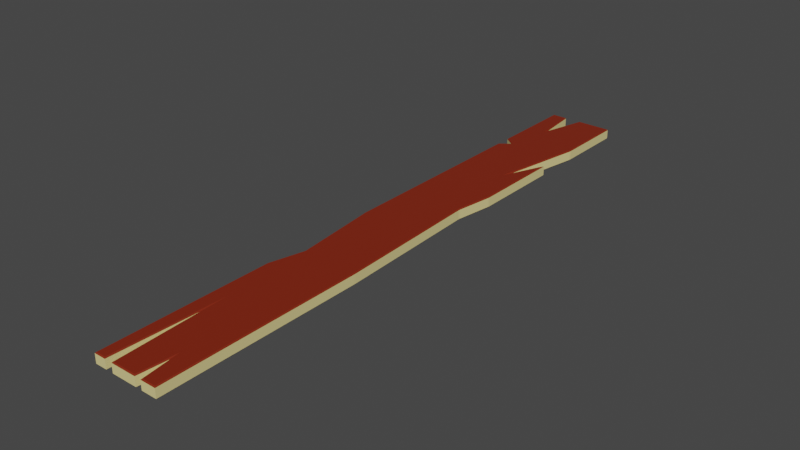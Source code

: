 # Source: Plank.blend  (saved by Blender 3.1.7; exported with 4.5.12 LTS)
import bpy
from mathutils import Matrix  # noqa: F401  (used for matrix-valued properties, if any)

bpy.ops.wm.read_factory_settings(use_empty=True)
scene = bpy.context.scene
scene.name = 'Scene'

# ---- collections
col_collection = bpy.data.collections.new('Collection'); scene.collection.children.link(col_collection)

# ---- materials (node trees are filled in below, after node groups)
mat_darkwoodpart = bpy.data.materials.new('DarkWoodPart')
mat_darkwoodpart.use_transparent_shadow = False
mat_lightwoodpart = bpy.data.materials.new('LightWoodPart')
mat_lightwoodpart.use_transparent_shadow = False

# ---- material node trees
mat_darkwoodpart.use_nodes = True; mat_darkwoodpart.node_tree.nodes.clear()
_N = mat_darkwoodpart.node_tree.nodes; _L = mat_darkwoodpart.node_tree.links
n0 = _N.new('ShaderNodeBsdfPrincipled'); n0.name = 'Principled BSDF'; n0.location = (10, 300)
n0.distribution = 'GGX'
n0.subsurface_method = 'RANDOM_WALK_SKIN'
n0.inputs[0].default_value = (0.2223, 0.01849, 0.003195, 1.0)
n0.inputs[3].default_value = 1.45
n0.inputs[27].default_value = (0.0, 0.0, 0.0, 1.0)
n0.inputs[28].default_value = 1.0
n1 = _N.new('ShaderNodeOutputMaterial'); n1.name = 'Material Output'; n1.location = (300, 300)
_L.new(n0.outputs[0], n1.inputs[0])
n1.is_active_output = True
mat_lightwoodpart.use_nodes = True; mat_lightwoodpart.node_tree.nodes.clear()
_N = mat_lightwoodpart.node_tree.nodes; _L = mat_lightwoodpart.node_tree.links
n0 = _N.new('ShaderNodeBsdfPrincipled'); n0.name = 'Principled BSDF'; n0.location = (10, 300)
n0.distribution = 'GGX'
n0.subsurface_method = 'RANDOM_WALK_SKIN'
n0.inputs[0].default_value = (0.8, 0.6786, 0.2851, 1.0)
n0.inputs[3].default_value = 1.45
n0.inputs[27].default_value = (0.0, 0.0, 0.0, 1.0)
n0.inputs[28].default_value = 1.0
n1 = _N.new('ShaderNodeOutputMaterial'); n1.name = 'Material Output'; n1.location = (300, 300)
_L.new(n0.outputs[0], n1.inputs[0])
n1.is_active_output = True

# ---- world
world_world = bpy.data.worlds.new('World'); scene.world = world_world
world_world.use_nodes = True; world_world.node_tree.nodes.clear()
_N = world_world.node_tree.nodes; _L = world_world.node_tree.links
n0 = _N.new('ShaderNodeOutputWorld'); n0.name = 'World Output'; n0.location = (300, 300)
n1 = _N.new('ShaderNodeBackground'); n1.name = 'Background'; n1.location = (10, 300)
n1.inputs[0].default_value = (0.05088, 0.05088, 0.05088, 1.0)
_L.new(n1.outputs[0], n0.inputs[0])
n0.is_active_output = True
world_world.color = (0.05088, 0.05088, 0.05088)
world_world.use_sun_shadow = False
world_world.sun_shadow_jitter_overblur = 0.0

# ---- meshes
me_cube_001 = bpy.data.meshes.new('Cube.001')
me_cube_001.from_pydata([(1.0, 9.0, 0.03), (0.97, 8.97, -5.588e-09), (-1.0, -9.0, 0.3006), (-0.97, -8.97, 0.3306), (-0.01369, 8.97, -5.588e-09), (-0.03649, 9.0, 0.03), (-1.0, 9.0, 0.3006), (-0.97, 8.97, 0.3306), (-1.0, 9.0, 0.03), (-0.97, 8.97, -5.588e-09), (1.0, -9.0, 0.3006), (0.97, -8.97, 0.3306), (-0.97, 6.39, -5.588e-09), (-1.0, 6.375, 0.03), (1.0, 9.0, 0.3006), (0.97, 8.97, 0.3306), (-0.5393, 9.0, 0.3006), (-0.5663, 8.97, 0.3306), (-0.01369, 8.97, 0.3306), (-0.03649, 9.0, 0.3006), (-0.4042, 7.717, 0.3006), (-0.3931, 7.716, 0.3006), (-0.4144, 7.527, 0.3306), (1.0, 6.835, 0.3006), (0.9946, 6.776, 0.3006), (0.97, 6.808, 0.3306), (1.0, 5.363, 0.3006), (0.97, 5.217, 0.3306), (0.55, 4.33, 0.3006), (0.5565, 4.328, 0.3006), (0.4677, 4.045, 0.3306), (-1.0, 5.888, 0.3006), (-0.97, 5.873, 0.3306), (-0.97, 6.39, 0.3306), (-1.0, 6.375, 0.3006), (-0.6997, 6.149, 0.3006), (-0.6257, 6.131, 0.3306), (-0.6997, 6.113, 0.3006), (-0.4261, -9.0, 0.3006), (-0.3975, -8.97, 0.3306), (-0.6808, -8.97, 0.3306), (-0.6519, -9.0, 0.3006), (-0.5548, -6.377, 0.3006), (-0.5575, -5.641, 0.3306), (-0.5522, -6.377, 0.3006), (0.5379, -9.0, 0.3006), (0.5643, -8.97, 0.3306), (0.3193, -8.97, 0.3306), (0.3469, -9.0, 0.3006), (0.4201, -8.146, 0.3006), (0.4165, -7.837, 0.3306), (0.4265, -8.146, 0.3006), (1.0, 2.655, 0.3006), (0.9955, 2.596, 0.3006), (0.97, 2.628, 0.3306), (1.0, -2.924, 0.3006), (0.97, -2.894, 0.3306), (0.9988, -2.864, 0.3006), (0.8309, 1.465, 0.3006), (0.7997, 1.497, 0.3306), (0.8342, 1.525, 0.3006), (-1.0, -3.922, 0.3006), (-0.9925, -3.863, 0.3006), (-0.97, -3.896, 0.3306), (-1.0, -0.2279, 0.3006), (-0.97, -0.2563, 0.3306), (-0.9969, -0.2877, 0.3006), (-0.7373, -2.874, 0.3006), (-0.7329, -2.816, 0.3006), (-0.6994, -2.848, 0.3306), (1.0, -2.924, 0.03), (0.9988, -2.864, 0.03), (0.97, -2.894, -5.588e-09), (0.97, -8.97, -5.588e-09), (1.0, -9.0, 0.03), (-0.6808, -8.97, -5.588e-09), (-0.6519, -9.0, 0.03), (-0.97, -8.97, -5.588e-09), (-1.0, -9.0, 0.03), (-0.5393, 9.0, 0.03), (-0.5663, 8.97, -5.588e-09), (-0.3931, 7.716, 0.03), (-0.4042, 7.717, 0.03), (-0.4144, 7.527, -5.588e-09), (0.9946, 6.776, 0.03), (1.0, 6.835, 0.03), (0.97, 6.808, -5.588e-09), (0.5565, 4.328, 0.03), (0.55, 4.33, 0.03), (0.4677, 4.045, -5.588e-09), (0.97, 5.217, -5.588e-09), (1.0, 5.363, 0.03), (-1.0, -0.2279, 0.03), (-0.9969, -0.2877, 0.03), (-0.97, -0.2563, -5.588e-09), (-1.0, 5.888, 0.03), (-0.97, 5.873, -5.588e-09), (-0.6997, 6.113, 0.03), (-0.6257, 6.131, -5.588e-09), (-0.6997, 6.149, 0.03), (0.3469, -9.0, 0.03), (0.3193, -8.97, -5.588e-09), (-0.3975, -8.97, -5.588e-09), (-0.4261, -9.0, 0.03), (-0.5548, -6.377, 0.03), (-0.5522, -6.377, 0.03), (-0.5575, -5.641, -5.588e-09), (0.5643, -8.97, -5.588e-09), (0.5379, -9.0, 0.03), (0.4201, -8.146, 0.03), (0.4265, -8.146, 0.03), (0.4165, -7.837, -5.588e-09), (1.0, 2.655, 0.03), (0.97, 2.628, -5.588e-09), (0.9955, 2.596, 0.03), (0.8309, 1.465, 0.03), (0.8342, 1.525, 0.03), (0.7997, 1.497, -5.588e-09), (-1.0, -3.922, 0.03), (-0.97, -3.896, -5.588e-09), (-0.9925, -3.863, 0.03), (-0.7373, -2.874, 0.03), (-0.6994, -2.848, -5.588e-09), (-0.7329, -2.816, 0.03)], [], [(41, 42, 104, 76), (10, 55, 70, 74), (67, 62, 120, 121), (52, 26, 91, 112), (14, 19, 5, 0), (61, 2, 78, 118), (2, 41, 76, 78), (37, 31, 95, 97), (57, 58, 115, 71), (34, 35, 99, 13), (19, 21, 81, 5), (28, 24, 84, 88), (20, 16, 79, 82), (6, 34, 13, 8), (60, 53, 114, 116), (45, 10, 74, 108), (38, 48, 100, 103), (66, 68, 123, 93), (1, 4, 83, 80, 9, 12, 98, 96, 94, 122, 119, 77, 75, 106, 102, 101, 111, 107, 73, 72, 117, 113, 90, 89, 86), (48, 49, 109, 100), (44, 38, 103, 105), (16, 6, 8, 79), (31, 64, 92, 95), (26, 29, 87, 91), (15, 25, 30, 27, 54, 59, 56, 11, 46, 50, 47, 39, 43, 40, 3, 63, 69, 65, 32, 36, 33, 7, 17, 22, 18), (51, 45, 108, 110), (20, 21, 22), (23, 24, 25), (28, 29, 30), (35, 36, 37), (42, 43, 44), (49, 50, 51), (52, 53, 54), (55, 56, 57), (58, 59, 60), (61, 62, 63), (64, 65, 66), (67, 68, 69), (70, 71, 72), (81, 82, 83), (84, 85, 86), (87, 88, 89), (92, 93, 94), (97, 98, 99), (104, 105, 106), (109, 110, 111), (112, 113, 114), (115, 116, 117), (118, 119, 120), (121, 122, 123), (76, 104, 106, 75), (101, 102, 103, 100), (34, 6, 7, 33), (97, 95, 96, 98), (13, 99, 98, 12), (19, 14, 15, 18), (94, 96, 95, 92), (89, 90, 91, 87), (55, 10, 11, 56), (86, 89, 88, 84), (1, 86, 85, 0), (41, 2, 3, 40), (6, 16, 17, 7), (83, 4, 5, 81), (16, 20, 22, 17), (21, 19, 18, 22), (14, 23, 25, 15), (80, 83, 82, 79), (24, 28, 30, 25), (29, 26, 27, 30), (64, 31, 32, 65), (9, 80, 79, 8), (33, 36, 35, 34), (36, 32, 31, 37), (48, 38, 39, 47), (75, 77, 78, 76), (40, 43, 42, 41), (43, 39, 38, 44), (10, 45, 46, 11), (72, 73, 74, 70), (47, 50, 49, 48), (50, 46, 45, 51), (26, 52, 54, 27), (4, 1, 0, 5), (56, 59, 58, 57), (59, 54, 53, 60), (2, 61, 63, 3), (12, 9, 8, 13), (62, 67, 69, 63), (68, 66, 65, 69), (105, 103, 102, 106), (73, 107, 108, 74), (100, 109, 111, 101), (110, 108, 107, 111), (90, 113, 112, 91), (71, 115, 117, 72), (116, 114, 113, 117), (77, 119, 118, 78), (119, 122, 121, 120), (122, 94, 93, 123), (28, 88, 87, 29), (60, 116, 115, 58), (70, 55, 57, 71), (104, 42, 44, 105), (66, 93, 92, 64), (52, 112, 114, 53), (120, 62, 61, 118), (81, 21, 20, 82), (37, 97, 99, 35), (51, 110, 109, 49), (123, 68, 67, 121), (84, 24, 23, 85), (23, 14, 0, 85)])
me_cube_001.polygons.foreach_set('material_index', [1, 1, 1, 1, 1, 1, 1, 1, 1, 1, 1, 1, 1, 1, 1, 1, 1, 1, 0, 1, 1, 1, 1, 1, 0, 1, 0, 0, 0, 0, 0, 0, 0, 0, 0, 0, 0, 0, 0, 0, 0, 0, 0, 0, 0, 0, 0, 0, 0, 0, 0, 0, 0, 0, 0, 0, 0, 0, 0, 0, 0, 0, 0, 0, 0, 0, 0, 0, 0, 0, 0, 0, 0, 0, 0, 0, 0, 0, 0, 0, 0, 0, 0, 0, 0, 0, 0, 0, 0, 0, 0, 0, 0, 0, 0, 0, 0, 0, 0, 0, 1, 1, 1, 1, 1, 1, 1, 1, 1, 1, 1, 1, 1])
_uv = me_cube_001.uv_layers.new(name='UVMap')
_uv.uv.foreach_set('vector', [0.01044, 6.501, 0.01044, 5.883, 0.07423, 5.883, 0.07423, 6.501, 0.01044, 4.565, 0.01044, 3.132, 0.07423, 3.132, 0.07423, 4.565, 0.01044, -4.05, 0.01044, -4.29, 0.07423, -4.29, 0.07423, -4.05, 0.01044, 1.813, 0.01044, 1.175, 0.07423, 1.175, 0.07423, 1.813, 0.01044, -0.2026, 0.01044, -0.4469, 0.07423, -0.4469, 0.07423, -0.2026, 0.01044, -4.305, 0.01045, -5.501, 0.07423, -5.501, 0.07423, -4.305, 0.08618, 0.5592, 0.08618, 0.6672, 0.002223, 0.6672, 0.002223, 0.5592, 0.01044, -1.892, 0.01044, -1.981, 0.07423, -1.981, 0.07423, -1.892, 0.01044, 3.118, 0.01044, 2.097, 0.07423, 2.097, 0.07423, 3.118, 0.01044, -1.795, 0.01044, -1.884, 0.07423, -1.884, 0.07423, -1.795, 0.01044, -0.4469, 0.01044, -0.761, 0.07423, -0.761, 0.07423, -0.4469, 0.01044, 0.9078, 0.01044, 0.3219, 0.07423, 0.3219, 0.07423, 0.9078, 0.01044, -0.7636, 0.01044, -1.068, 0.07423, -1.068, 0.07423, -0.7636, 0.01044, -1.176, 0.01044, -1.795, 0.07423, -1.795, 0.07423, -1.176, 0.01044, 2.083, 0.01044, 1.827, 0.07423, 1.827, 0.07423, 2.083, 0.01044, 4.673, 0.01044, 4.565, 0.07423, 4.565, 0.07423, 4.673, 0.01044, 5.262, 0.01044, 5.08, 0.07423, 5.08, 0.07423, 5.262, 0.01044, -3.437, 0.01044, -4.036, 0.07423, -4.036, 0.07423, -3.437, 0.2467, 0.9825, 0.1978, 0.9874, 0.1678, 0.9126, 0.1586, 0.9908, 0.1376, 0.9907, 0.1327, 0.8494, 0.1514, 0.8312, 0.1305, 0.8112, 0.1332, 0.4757, 0.147, 0.315, 0.1356, 0.2507, 0.1393, 0.0168, 0.1534, 0.01715, 0.1575, 0.1685, 0.1741, 0.009951, 0.2049, 0.009003, 0.2125, 0.06207, 0.2215, 0.002689, 0.2442, 0.0029, 0.2395, 0.3143, 0.2322, 0.564, 0.2428, 0.6323, 0.2464, 0.7679, 0.2156, 0.7113, 0.246, 0.8677, 0.01044, 5.08, 0.01044, 4.878, 0.07423, 4.878, 0.07423, 5.08, 0.01044, 5.882, 0.01044, 5.262, 0.07423, 5.262, 0.07423, 5.882, 0.01044, -1.068, 0.01044, -1.176, 0.07423, -1.176, 0.07423, -1.068, 0.01044, -1.981, 0.01044, -3.423, 0.07423, -3.423, 0.07423, -1.981, 0.01044, 1.175, 0.01044, 0.9094, 0.07423, 0.9094, 0.07423, 1.175, 0.1242, 0.01223, 0.1239, 0.1315, 0.09473, 0.2971, 0.1232, 0.2446, 0.1215, 0.3735, 0.1114, 0.4412, 0.1213, 0.6898, 0.1217, 0.997, 0.09828, 0.9968, 0.09085, 0.9347, 0.08045, 0.9848, 0.05044, 0.9823, 0.04313, 0.829, 0.0479, 0.9628, 0.03523, 0.9639, 0.01915, 0.754, 0.02914, 0.6906, 0.01324, 0.5306, 0.005346, 0.1946, 0.02664, 0.1729, 0.005859, 0.1544, 0.002676, 0.004167, 0.02517, 0.002753, 0.04011, 0.08562, 0.07279, 0.006808, 0.01044, 4.877, 0.01044, 4.673, 0.07423, 4.673, 0.07423, 4.877, 0.01044, -0.7636, 0.01044, -0.761, -0.03492, -0.7623, 0.1264, 0.1299, 0.1261, 0.1335, 0.1239, 0.1315, 0.01044, 0.9078, 0.01044, 0.9094, -0.05994, 0.9086, 0.02111, 0.1718, 0.02664, 0.1729, 0.02114, 0.1742, 0.01044, 5.883, -0.05335, 5.882, 0.01044, 5.882, 0.01044, 4.878, -0.0628, 4.877, 0.01044, 4.877, 0.1238, 0.372, 0.1237, 0.3754, 0.1215, 0.3735, 0.1265, 0.6931, 0.1213, 0.6898, 0.1258, 0.6862, 0.1151, 0.4436, 0.1114, 0.4412, 0.1146, 0.439, 0.01591, 0.7561, 0.01669, 0.7517, 0.01915, 0.754, 0.008563, 0.5281, 0.01324, 0.5306, 0.01031, 0.5337, 0.02623, 0.6924, 0.02623, 0.6887, 0.02914, 0.6906, 0.2448, 0.3109, 0.244, 0.3179, 0.2395, 0.3143, 0.1696, 0.9234, 0.169, 0.9235, 0.1678, 0.9126, 0.2481, 0.8658, 0.2484, 0.8692, 0.246, 0.8677, 0.2214, 0.7267, 0.2211, 0.7268, 0.2156, 0.7113, 0.1286, 0.4783, 0.1302, 0.4727, 0.1332, 0.4757, 0.1462, 0.8301, 0.1514, 0.8312, 0.1463, 0.8324, 0.1586, 0.1304, 0.1592, 0.1304, 0.1575, 0.1685, 0.2123, 0.04593, 0.2126, 0.04593, 0.2125, 0.06207, 0.2453, 0.6338, 0.2428, 0.6323, 0.2451, 0.6303, 0.2359, 0.5615, 0.2355, 0.5662, 0.2322, 0.564, 0.132, 0.2488, 0.1356, 0.2507, 0.1331, 0.2533, 0.1441, 0.3133, 0.147, 0.315, 0.1441, 0.317, 0.1554, 0.01498, 0.1586, 0.1304, 0.1575, 0.1685, 0.1534, 0.01715, 0.2049, 0.009003, 0.1741, 0.009951, 0.1722, 0.008092, 0.2065, 0.007002, 0.00313, 0.1557, 7.04e-05, 0.001869, 0.002676, 0.004167, 0.005859, 0.1544, 0.1462, 0.8301, 0.1267, 0.8124, 0.1305, 0.8112, 0.1514, 0.8312, 0.13, 0.8483, 0.1463, 0.8324, 0.1514, 0.8312, 0.1327, 0.8494, 0.07128, 0.004245, 0.1265, 0.01019, 0.1242, 0.01223, 0.07279, 0.006808, 0.1332, 0.4757, 0.1305, 0.8112, 0.1267, 0.8124, 0.1286, 0.4783, 0.2156, 0.7113, 0.2464, 0.7679, 0.2489, 0.7768, 0.2214, 0.7267, 0.1265, 0.6931, 0.1257, 0.9999, 0.1217, 0.997, 0.1213, 0.6898, 0.246, 0.8677, 0.2156, 0.7113, 0.2211, 0.7268, 0.2481, 0.8658, 0.2467, 0.9825, 0.246, 0.8677, 0.2484, 0.8692, 0.2489, 0.9845, 0.04982, 0.9646, 0.03255, 0.9664, 0.03523, 0.9639, 0.0479, 0.9628, 7.04e-05, 0.001869, 0.02718, 7.04e-05, 0.02517, 0.002753, 0.002676, 0.004167, 0.1678, 0.9126, 0.1978, 0.9874, 0.1964, 0.9898, 0.1696, 0.9234, 0.02718, 7.04e-05, 0.04063, 0.07388, 0.04011, 0.08562, 0.02517, 0.002753, 0.04207, 0.07426, 0.07128, 0.004245, 0.07279, 0.006808, 0.04011, 0.08562, 0.1265, 0.01019, 0.1264, 0.1299, 0.1239, 0.1315, 0.1242, 0.01223, 0.1586, 0.9908, 0.1678, 0.9126, 0.169, 0.9235, 0.1606, 0.9932, 0.1261, 0.1335, 0.1005, 0.2794, 0.09473, 0.2971, 0.1239, 0.1315, 0.0997, 0.2836, 0.1255, 0.2363, 0.1232, 0.2446, 0.09473, 0.2971, 0.008563, 0.5281, 0.001414, 0.1934, 0.005346, 0.1946, 0.01324, 0.5306, 0.1376, 0.9907, 0.1586, 0.9908, 0.1606, 0.9932, 0.1352, 0.993, 0.005859, 0.1544, 0.02664, 0.1729, 0.02111, 0.1718, 0.00313, 0.1557, 0.02664, 0.1729, 0.005346, 0.1946, 0.001414, 0.1934, 0.02114, 0.1742, 0.08194, 0.9869, 0.04858, 0.984, 0.05044, 0.9823, 0.08045, 0.9848, 0.1534, 0.01715, 0.1393, 0.0168, 0.1361, 0.01426, 0.1554, 0.01498, 0.0479, 0.9628, 0.04313, 0.829, 0.04614, 0.861, 0.04982, 0.9646, 0.04313, 0.829, 0.05044, 0.9823, 0.04858, 0.984, 0.04277, 0.8668, 0.1257, 0.9999, 0.09618, 0.9994, 0.09828, 0.9968, 0.1217, 0.997, 0.2395, 0.3143, 0.2442, 0.0029, 0.2481, 7.04e-05, 0.2448, 0.3109, 0.08045, 0.9848, 0.09085, 0.9347, 0.08987, 0.9493, 0.08194, 0.9869, 0.09085, 0.9347, 0.09828, 0.9968, 0.09618, 0.9994, 0.0905, 0.9522, 0.1255, 0.2363, 0.1238, 0.372, 0.1215, 0.3735, 0.1232, 0.2446, 0.1978, 0.9874, 0.2467, 0.9825, 0.2489, 0.9845, 0.1964, 0.9898, 0.1213, 0.6898, 0.1114, 0.4412, 0.1151, 0.4436, 0.1258, 0.6862, 0.1114, 0.4412, 0.1215, 0.3735, 0.1237, 0.3754, 0.1146, 0.439, 0.03255, 0.9664, 0.01591, 0.7561, 0.01915, 0.754, 0.03523, 0.9639, 0.1327, 0.8494, 0.1376, 0.9907, 0.1352, 0.993, 0.13, 0.8483, 0.01669, 0.7517, 0.02623, 0.6924, 0.02914, 0.6906, 0.01915, 0.754, 0.02623, 0.6887, 0.01031, 0.5337, 0.01324, 0.5306, 0.02914, 0.6906, 0.1592, 0.1304, 0.1722, 0.008092, 0.1741, 0.009951, 0.1575, 0.1685, 0.2442, 0.0029, 0.2215, 0.002689, 0.2195, 0.0001914, 0.2481, 7.04e-05, 0.2065, 0.007002, 0.2123, 0.04593, 0.2125, 0.06207, 0.2049, 0.009003, 0.2126, 0.04593, 0.2195, 0.0001914, 0.2215, 0.002689, 0.2125, 0.06207, 0.2464, 0.7679, 0.2428, 0.6323, 0.2453, 0.6338, 0.2489, 0.7768, 0.244, 0.3179, 0.2359, 0.5615, 0.2322, 0.564, 0.2395, 0.3143, 0.2355, 0.5662, 0.2451, 0.6303, 0.2428, 0.6323, 0.2322, 0.564, 0.1393, 0.0168, 0.1356, 0.2507, 0.132, 0.2488, 0.1361, 0.01426, 0.1356, 0.2507, 0.147, 0.315, 0.1441, 0.3133, 0.1331, 0.2533, 0.147, 0.315, 0.1332, 0.4757, 0.1302, 0.4727, 0.1441, 0.317, 0.01044, 0.9078, 0.07423, 0.9078, 0.07423, 0.9094, 0.01044, 0.9094, 0.01044, 2.083, 0.07423, 2.083, 0.07423, 2.097, 0.01044, 2.097, 0.07423, 3.132, 0.01044, 3.132, 0.01044, 3.118, 0.07423, 3.118, 0.07423, 5.883, 0.01044, 5.883, 0.01044, 5.882, 0.07423, 5.882, 0.01044, -3.437, 0.07423, -3.437, 0.07423, -3.423, 0.01044, -3.423, 0.01044, 1.813, 0.07423, 1.813, 0.07423, 1.827, 0.01044, 1.827, 0.07423, -4.29, 0.01044, -4.29, 0.01044, -4.305, 0.07423, -4.305, 0.07423, -0.761, 0.01044, -0.761, 0.01044, -0.7636, 0.07423, -0.7636, 0.01044, -1.892, 0.07423, -1.892, 0.07423, -1.884, 0.01044, -1.884, 0.01044, 4.877, 0.07423, 4.877, 0.07423, 4.878, 0.01044, 4.878, 0.07423, -4.036, 0.01044, -4.036, 0.01044, -4.05, 0.07423, -4.05, 0.07423, 0.3219, 0.01044, 0.3219, 0.01044, 0.3078, 0.07423, 0.3078, 0.01044, 0.3078, 0.01044, -0.2026, 0.07423, -0.2026, 0.07423, 0.3078])
me_cube_001.materials.append(mat_darkwoodpart)
me_cube_001.materials.append(mat_lightwoodpart)
me_cube_001.use_remesh_fix_poles = True
me_cube_001.use_remesh_preserve_attributes = False
me_cube_001.update()

# ---- objects
ob_cube = bpy.data.objects.new('Cube', me_cube_001)

# ---- transforms, parenting, visibility, modifiers, constraints
ob_cube.location = (0.0, 0.0, 0.0)

# ---- collection membership
col_collection.objects.link(ob_cube)

# ---- scene / render settings (as saved in the file)
scene.frame_start = 1; scene.frame_end = 250; scene.frame_set(1)
scene.render.engine = 'BLENDER_EEVEE_NEXT'
scene.cycles.sampling_pattern = 'TABULATED_SOBOL'
scene.cycles.use_light_tree = False
scene.view_settings.view_transform = 'Filmic'
bpy.context.view_layer.update()

# ---- added for rendering (the .blend has no active camera and no usable light): camera, sun
cam_auto = bpy.data.cameras.new('AutoCamera')
cam_auto.lens = 50.0
cam_auto.sensor_width = 36.0
cam_auto.clip_end = 1000.0
ob_auto_camera = bpy.data.objects.new('AutoCamera', cam_auto)
scene.collection.objects.link(ob_auto_camera)
ob_auto_camera.location = (16.7593, -20.1112, 13.5728)
ob_auto_camera.rotation_euler = (1.09748, -7.21219e-08, 0.694738)
scene.camera = ob_auto_camera
light_auto_sun = bpy.data.lights.new('AutoSun', 'SUN')
light_auto_sun.energy = 3.0
light_auto_sun.angle = 0.0523599
ob_auto_sun = bpy.data.objects.new('AutoSun', light_auto_sun)
scene.collection.objects.link(ob_auto_sun)
ob_auto_sun.rotation_euler = (0.872665, 0.174533, 0.523599)
bpy.context.view_layer.update()
